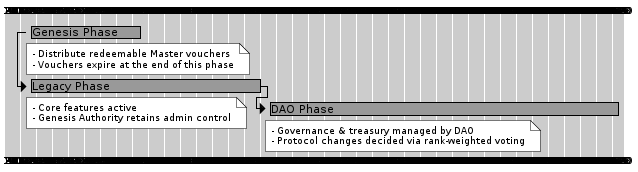

The diagram above was rendered by PlantUML. Its source (embedded in the PNG):
@startgantt
!theme mono
' Optional: set the scale (weekly, daily, monthly)
printScale monthly


' Genesis Phase (shorter, ends before Legacy completes)
[Genesis Phase]  as [G1] starts at D+20 and lasts 16 weeks
note bottom
  - Distribute redeemable Master vouchers
  - Vouchers expire at the end of this phase
end note

' Legacy Phase starts at the same time as Genesis but continues longer
[Legacy Phase] as [G2] starts at [G1]'s start and lasts 32 weeks
note bottom
  - Core features active
  - Genesis Authority retains admin control
end note


' DAO Phase begins right after Legacy Phase concludes
[DAO Phase] as [G3] starts after [G2]'s end and lasts 48 weeks
note bottom
  - Governance & treasury managed by DAO
  - Protocol changes decided via rank-weighted voting
end note
@endgantt